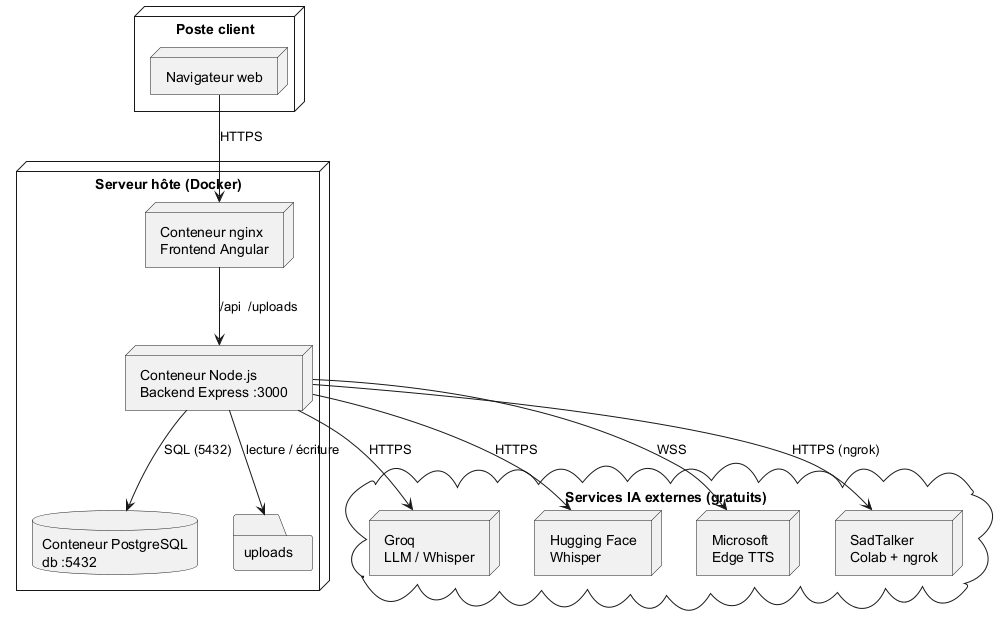

The diagram above was rendered by PlantUML. Its source (embedded in the PNG):
@startuml deploiement
node "Poste client" {
  node "Navigateur web" as B
}
node "Serveur hôte (Docker)" {
  node "Conteneur nginx\nFrontend Angular" as NG
  node "Conteneur Node.js\nBackend Express :3000" as BE
  database "Conteneur PostgreSQL\ndb :5432" as DB
  folder "uploads" as UP
}
cloud "Services IA externes (gratuits)" {
  node "Groq\nLLM / Whisper" as G
  node "Hugging Face\nWhisper" as HF
  node "Microsoft\nEdge TTS" as E
  node "SadTalker\nColab + ngrok" as S
}
B --> NG : HTTPS
NG --> BE : /api  /uploads
BE --> DB : SQL (5432)
BE --> UP : lecture / écriture
BE --> G : HTTPS
BE --> HF : HTTPS
BE --> E : WSS
BE --> S : HTTPS (ngrok)
@enduml